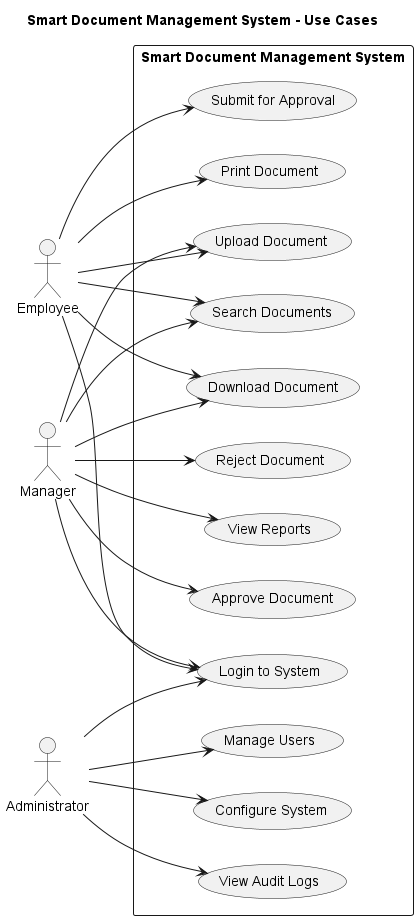

The diagram above was rendered by PlantUML. Its source (embedded in the PNG):
@startuml UseCases

title Smart Document Management System - Use Cases

left to right direction

actor Employee as emp
actor Manager as mgr
actor Administrator as admin

rectangle "Smart Document Management System" {
    
    usecase "Login to System" as UC1
    usecase "Upload Document" as UC2
    usecase "Search Documents" as UC3
    usecase "Download Document" as UC4
    usecase "Submit for Approval" as UC5
    usecase "Print Document" as UC6
    
    usecase "Approve Document" as UC7
    usecase "Reject Document" as UC8
    usecase "View Reports" as UC9
    
    usecase "Manage Users" as UC10
    usecase "Configure System" as UC11
    usecase "View Audit Logs" as UC12
}

' Employee interactions
emp --> UC1
emp --> UC2
emp --> UC3
emp --> UC4
emp --> UC5
emp --> UC6

' Manager interactions
mgr --> UC1
mgr --> UC2
mgr --> UC3
mgr --> UC4
mgr --> UC7
mgr --> UC8
mgr --> UC9

' Administrator interactions
admin --> UC1
admin --> UC10
admin --> UC11
admin --> UC12

@enduml